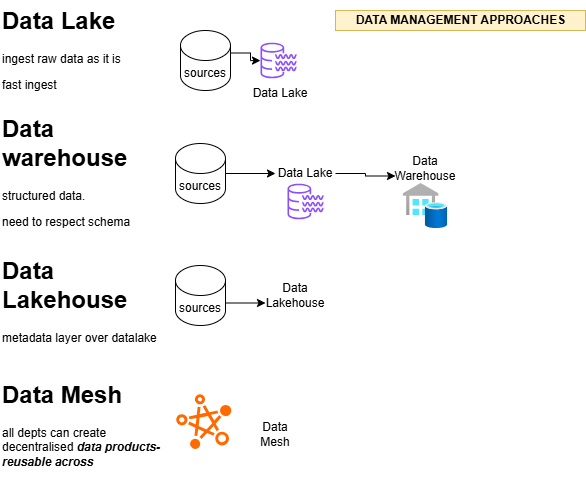

The diagram above was exported from draw.io. Its source (the exported page's mxGraphModel, read from the mxfile embedded in the PNG):
<mxGraphModel dx="1624" dy="417" grid="1" gridSize="10" guides="1" tooltips="1" connect="1" arrows="1" fold="1" page="1" pageScale="1" pageWidth="850" pageHeight="1100" math="0" shadow="0">
  <root>
    <mxCell id="0" />
    <mxCell id="1" parent="0" />
    <mxCell id="rPtBvjCUnfqFWaXZD2SB-5" parent="1" style="text;html=1;whiteSpace=wrap;strokeColor=none;fillColor=none;align=center;verticalAlign=middle;rounded=0;" value="Data Mesh" vertex="1">
      <mxGeometry height="30" width="60" x="40" y="429.15000000000003" as="geometry" />
    </mxCell>
    <mxCell id="rPtBvjCUnfqFWaXZD2SB-17" parent="1" style="points=[];aspect=fixed;html=1;align=center;shadow=0;dashed=0;fillColor=#FF6A00;strokeColor=none;shape=mxgraph.alibaba_cloud.petadata_hybriddb_for_mysql;" value="" vertex="1">
      <mxGeometry height="56.1" width="56.699999999999996" x="-30.000000000000004" y="403.05" as="geometry" />
    </mxCell>
    <mxCell id="rPtBvjCUnfqFWaXZD2SB-21" parent="1" style="text;html=1;whiteSpace=wrap;overflow=hidden;rounded=0;" value="&lt;h1 style=&quot;margin-top: 0px;&quot;&gt;Data Lake&lt;/h1&gt;&lt;p&gt;ingest raw data as it is&lt;/p&gt;&lt;p&gt;fast ingest&lt;/p&gt;" vertex="1">
      <mxGeometry height="120" width="180" x="-205" y="10" as="geometry" />
    </mxCell>
    <mxCell id="rPtBvjCUnfqFWaXZD2SB-23" parent="1" style="text;html=1;whiteSpace=wrap;overflow=hidden;rounded=0;" value="&lt;h1 style=&quot;margin-top: 0px;&quot;&gt;Data warehouse&lt;/h1&gt;&lt;p&gt;structured data.&lt;/p&gt;&lt;p&gt;need to respect schema&lt;/p&gt;" vertex="1">
      <mxGeometry height="120" width="180" x="-205" y="118" as="geometry" />
    </mxCell>
    <mxCell id="rPtBvjCUnfqFWaXZD2SB-24" connectable="0" parent="1" style="group" value="" vertex="1">
      <mxGeometry height="78" width="130" x="-25" y="40" as="geometry" />
    </mxCell>
    <mxCell id="rPtBvjCUnfqFWaXZD2SB-1" parent="rPtBvjCUnfqFWaXZD2SB-24" style="text;html=1;whiteSpace=wrap;strokeColor=none;fillColor=none;align=center;verticalAlign=middle;rounded=0;" value="Data Lake" vertex="1">
      <mxGeometry height="30" width="60" x="70" y="48" as="geometry" />
    </mxCell>
    <mxCell id="rPtBvjCUnfqFWaXZD2SB-12" edge="1" parent="rPtBvjCUnfqFWaXZD2SB-24" source="rPtBvjCUnfqFWaXZD2SB-8" style="edgeStyle=orthogonalEdgeStyle;rounded=0;orthogonalLoop=1;jettySize=auto;html=1;exitX=1;exitY=0;exitDx=0;exitDy=22.5;exitPerimeter=0;" target="rPtBvjCUnfqFWaXZD2SB-18">
      <mxGeometry relative="1" as="geometry" />
    </mxCell>
    <mxCell id="rPtBvjCUnfqFWaXZD2SB-8" parent="rPtBvjCUnfqFWaXZD2SB-24" style="shape=cylinder3;whiteSpace=wrap;html=1;boundedLbl=1;backgroundOutline=1;size=15;" value="sources" vertex="1">
      <mxGeometry height="60" width="50" as="geometry" />
    </mxCell>
    <mxCell id="rPtBvjCUnfqFWaXZD2SB-18" parent="rPtBvjCUnfqFWaXZD2SB-24" style="sketch=0;outlineConnect=0;fontColor=#232F3E;gradientColor=none;fillColor=#8C4FFF;strokeColor=none;dashed=0;verticalLabelPosition=bottom;verticalAlign=top;align=center;html=1;fontSize=12;fontStyle=0;aspect=fixed;pointerEvents=1;shape=mxgraph.aws4.data_lake_resource_icon;" value="" vertex="1">
      <mxGeometry height="36" width="36" x="80" y="12" as="geometry" />
    </mxCell>
    <mxCell id="rPtBvjCUnfqFWaXZD2SB-26" connectable="0" parent="1" style="group" value="" vertex="1">
      <mxGeometry height="85" width="280" x="-30" y="153" as="geometry" />
    </mxCell>
    <mxCell id="rPtBvjCUnfqFWaXZD2SB-3" parent="rPtBvjCUnfqFWaXZD2SB-26" style="text;html=1;whiteSpace=wrap;strokeColor=none;fillColor=none;align=center;verticalAlign=middle;rounded=0;" value="Data Warehouse" vertex="1">
      <mxGeometry height="30" width="60" x="220" y="10" as="geometry" />
    </mxCell>
    <mxCell id="rPtBvjCUnfqFWaXZD2SB-13" edge="1" parent="rPtBvjCUnfqFWaXZD2SB-26" source="rPtBvjCUnfqFWaXZD2SB-9" style="edgeStyle=orthogonalEdgeStyle;rounded=0;orthogonalLoop=1;jettySize=auto;html=1;exitX=1;exitY=0.5;exitDx=0;exitDy=0;exitPerimeter=0;entryX=0;entryY=0.5;entryDx=0;entryDy=0;" target="rPtBvjCUnfqFWaXZD2SB-10">
      <mxGeometry relative="1" as="geometry" />
    </mxCell>
    <mxCell id="rPtBvjCUnfqFWaXZD2SB-9" parent="rPtBvjCUnfqFWaXZD2SB-26" style="shape=cylinder3;whiteSpace=wrap;html=1;boundedLbl=1;backgroundOutline=1;size=15;" value="sources" vertex="1">
      <mxGeometry height="60" width="50" as="geometry" />
    </mxCell>
    <mxCell id="rPtBvjCUnfqFWaXZD2SB-14" edge="1" parent="rPtBvjCUnfqFWaXZD2SB-26" source="rPtBvjCUnfqFWaXZD2SB-10" style="edgeStyle=orthogonalEdgeStyle;rounded=0;orthogonalLoop=1;jettySize=auto;html=1;exitX=1;exitY=0.5;exitDx=0;exitDy=0;entryX=0;entryY=0.75;entryDx=0;entryDy=0;" target="rPtBvjCUnfqFWaXZD2SB-3">
      <mxGeometry relative="1" as="geometry" />
    </mxCell>
    <mxCell id="rPtBvjCUnfqFWaXZD2SB-10" parent="rPtBvjCUnfqFWaXZD2SB-26" style="text;html=1;whiteSpace=wrap;strokeColor=none;fillColor=none;align=center;verticalAlign=middle;rounded=0;" value="Data Lake" vertex="1">
      <mxGeometry height="30" width="60" x="100" y="15" as="geometry" />
    </mxCell>
    <mxCell id="rPtBvjCUnfqFWaXZD2SB-19" parent="rPtBvjCUnfqFWaXZD2SB-26" style="sketch=0;outlineConnect=0;fontColor=#232F3E;gradientColor=none;fillColor=#8C4FFF;strokeColor=none;dashed=0;verticalLabelPosition=bottom;verticalAlign=top;align=center;html=1;fontSize=12;fontStyle=0;aspect=fixed;pointerEvents=1;shape=mxgraph.aws4.data_lake_resource_icon;" value="" vertex="1">
      <mxGeometry height="36" width="36" x="112" y="40" as="geometry" />
    </mxCell>
    <mxCell id="rPtBvjCUnfqFWaXZD2SB-20" parent="rPtBvjCUnfqFWaXZD2SB-26" style="image;aspect=fixed;html=1;points=[];align=center;fontSize=12;image=img/lib/azure2/databases/SQL_Data_Warehouses.svg;" value="" vertex="1">
      <mxGeometry height="45" width="44.31" x="227.85" y="40" as="geometry" />
    </mxCell>
    <mxCell id="rPtBvjCUnfqFWaXZD2SB-28" connectable="0" parent="1" style="group" value="" vertex="1">
      <mxGeometry height="60" width="150" x="-30" y="275" as="geometry" />
    </mxCell>
    <mxCell id="rPtBvjCUnfqFWaXZD2SB-4" parent="rPtBvjCUnfqFWaXZD2SB-28" style="text;html=1;whiteSpace=wrap;strokeColor=none;fillColor=none;align=center;verticalAlign=middle;rounded=0;" value="Data Lakehouse" vertex="1">
      <mxGeometry height="30" width="60" x="90" y="15" as="geometry" />
    </mxCell>
    <mxCell id="rPtBvjCUnfqFWaXZD2SB-15" edge="1" parent="rPtBvjCUnfqFWaXZD2SB-28" source="rPtBvjCUnfqFWaXZD2SB-11" style="edgeStyle=orthogonalEdgeStyle;rounded=0;orthogonalLoop=1;jettySize=auto;html=1;exitX=1;exitY=0;exitDx=0;exitDy=37.5;exitPerimeter=0;entryX=0;entryY=0.75;entryDx=0;entryDy=0;" target="rPtBvjCUnfqFWaXZD2SB-4">
      <mxGeometry relative="1" as="geometry" />
    </mxCell>
    <mxCell id="rPtBvjCUnfqFWaXZD2SB-11" parent="rPtBvjCUnfqFWaXZD2SB-28" style="shape=cylinder3;whiteSpace=wrap;html=1;boundedLbl=1;backgroundOutline=1;size=15;" value="sources" vertex="1">
      <mxGeometry height="60" width="50" as="geometry" />
    </mxCell>
    <mxCell id="rPtBvjCUnfqFWaXZD2SB-30" parent="1" style="text;html=1;whiteSpace=wrap;overflow=hidden;rounded=0;" value="&lt;h1 style=&quot;margin-top: 0px;&quot;&gt;Data Lakehouse&lt;/h1&gt;&lt;p&gt;metadata layer over datalake&lt;/p&gt;" vertex="1">
      <mxGeometry height="120" width="180" x="-205" y="260" as="geometry" />
    </mxCell>
    <mxCell id="rPtBvjCUnfqFWaXZD2SB-31" parent="1" style="text;html=1;whiteSpace=wrap;overflow=hidden;rounded=0;" value="&lt;h1 style=&quot;margin-top: 0px;&quot;&gt;Data Mesh&lt;/h1&gt;&lt;p&gt;all depts can create decentralised &lt;b&gt;&lt;i&gt;data products- reusable across&lt;/i&gt;&lt;/b&gt;&lt;/p&gt;" vertex="1">
      <mxGeometry height="120" width="180" x="-205" y="384" as="geometry" />
    </mxCell>
    <mxCell id="rPtBvjCUnfqFWaXZD2SB-32" parent="1" style="text;align=center;fontStyle=1;verticalAlign=middle;spacingLeft=3;spacingRight=3;strokeColor=#d6b656;rotatable=0;points=[[0,0.5],[1,0.5]];portConstraint=eastwest;html=1;fillColor=#fff2cc;" value="DATA MANAGEMENT APPROACHES" vertex="1">
      <mxGeometry height="20" width="250" x="130" y="20" as="geometry" />
    </mxCell>
  </root>
</mxGraphModel>